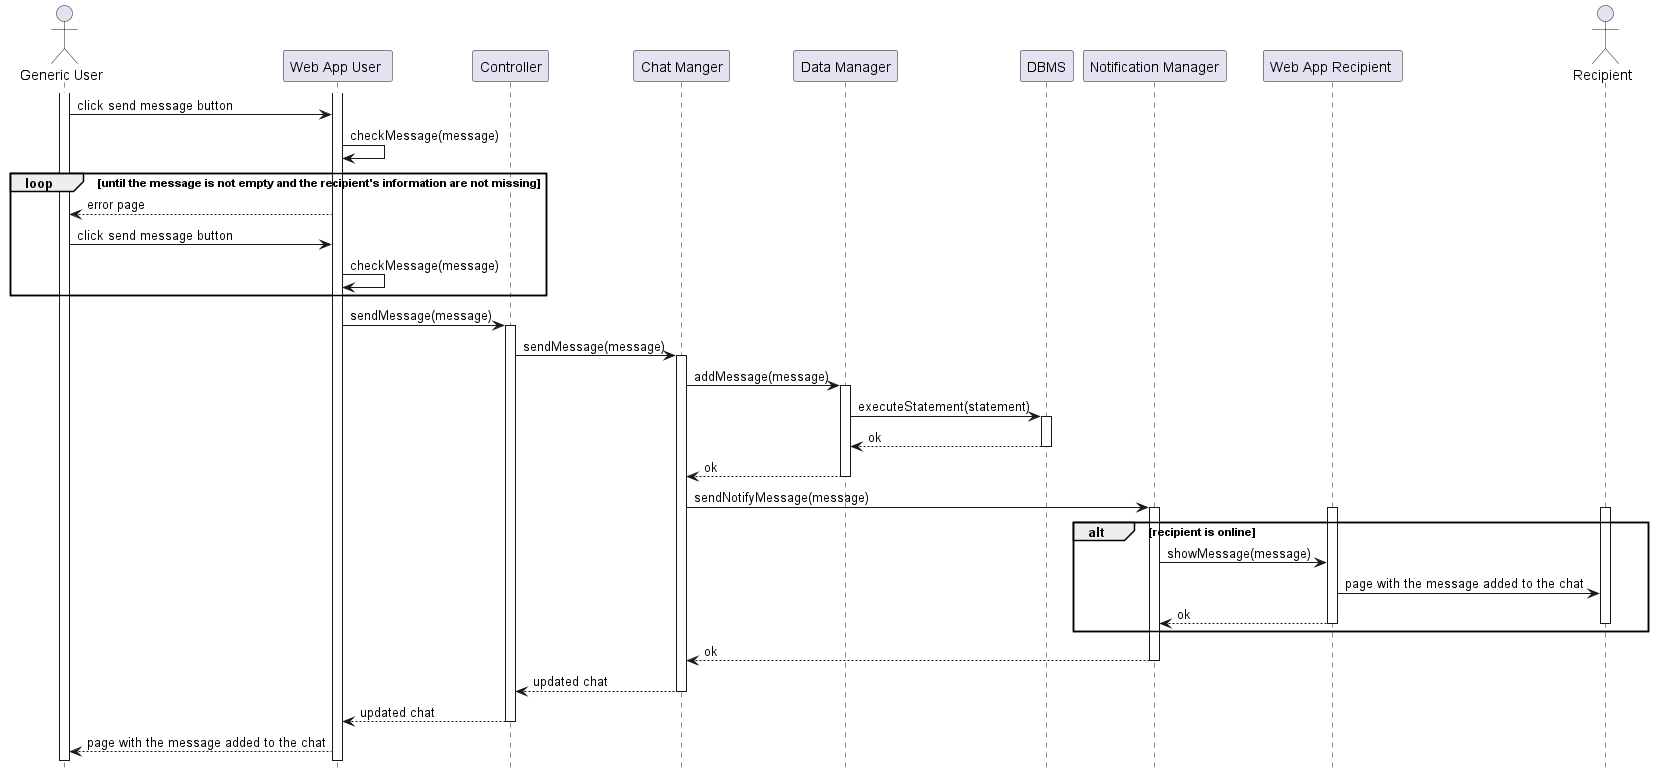

The diagram above was rendered by PlantUML. Its source (embedded in the PNG):
@startuml RV23_diagram
hide footbox

actor "Generic User" as U
participant "Web App User " AS WAU
participant "Controller" as C
participant "Chat Manger" as CHM
participant "Data Manager" as DM
participant "DBMS" as DB
participant "Notification Manager" as NM
participant "Web App Recipient " AS WAR
actor "Recipient" as R

activate U
activate WAU

U -> WAU   : click send message button
WAU -> WAU : checkMessage(message)
loop until the message is not empty and the recipient's information are not missing
    WAU --> U : error page
    U -> WAU   : click send message button
    WAU -> WAU : checkMessage(message)
end
WAU -> C  : sendMessage(message)
activate C
C -> CHM   : sendMessage(message)
activate CHM
CHM -> DM  : addMessage(message)
activate DM
DM ->  DB : executeStatement(statement)
activate DB
DB --> DM : ok
deactivate DB
DM --> CHM : ok
deactivate DM
CHM -> NM  : sendNotifyMessage(message)
activate NM
alt recipient is online
    activate WAR
    activate R
    NM -> WAR : showMessage(message)
    WAR -> R  : page with the message added to the chat
    WAR --> NM : ok
    deactivate WAR
    deactivate R
end
NM --> CHM : ok
deactivate NM
CHM --> C  : updated chat
deactivate CHM
C --> WAU  : updated chat
deactivate C
WAU --> U  : page with the message added to the chat
@enduml